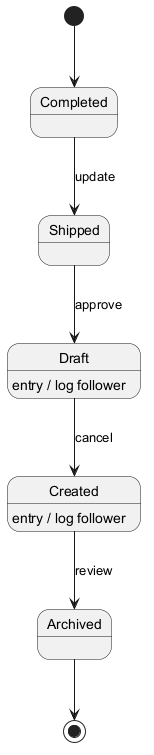

The diagram above was rendered by PlantUML. Its source (embedded in the PNG):
@startuml
skinparam backgroundColor #FFFFFF
skinparam classBackgroundColor #F3E5F5
skinparam classBorderColor #6A1B9A
[*] --> Completed
Completed --> Shipped : update
Shipped --> Draft : approve
Draft --> Created : cancel
Draft : entry / log follower
Created --> Archived : review
Created : entry / log follower
Archived --> [*]
@enduml